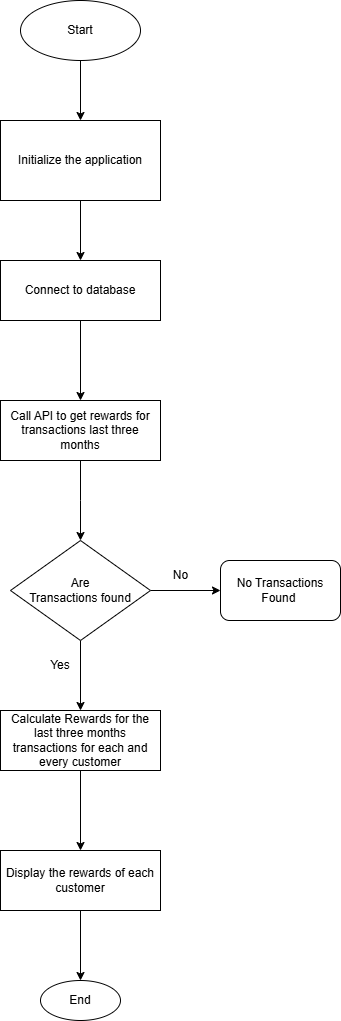

The diagram above was exported from draw.io. Its source (the exported page's mxGraphModel, read from the mxfile embedded in the PNG):
<mxGraphModel dx="1134" dy="589" grid="1" gridSize="10" guides="1" tooltips="1" connect="1" arrows="1" fold="1" page="1" pageScale="1" pageWidth="827" pageHeight="1169" math="0" shadow="0">
  <root>
    <mxCell id="0" />
    <mxCell id="1" parent="0" />
    <mxCell id="90C3bFQN_vS0lOuX13WR-6" value="" style="edgeStyle=orthogonalEdgeStyle;rounded=0;orthogonalLoop=1;jettySize=auto;html=1;" parent="1" source="90C3bFQN_vS0lOuX13WR-1" target="90C3bFQN_vS0lOuX13WR-2" edge="1">
      <mxGeometry relative="1" as="geometry" />
    </mxCell>
    <mxCell id="90C3bFQN_vS0lOuX13WR-1" value="Start" style="ellipse;whiteSpace=wrap;html=1;" parent="1" vertex="1">
      <mxGeometry x="340" y="20" width="120" height="60" as="geometry" />
    </mxCell>
    <mxCell id="90C3bFQN_vS0lOuX13WR-7" value="" style="edgeStyle=orthogonalEdgeStyle;rounded=0;orthogonalLoop=1;jettySize=auto;html=1;" parent="1" source="90C3bFQN_vS0lOuX13WR-2" target="90C3bFQN_vS0lOuX13WR-3" edge="1">
      <mxGeometry relative="1" as="geometry" />
    </mxCell>
    <mxCell id="90C3bFQN_vS0lOuX13WR-2" value="Initialize the application" style="rounded=1;whiteSpace=wrap;html=1;arcSize=0;" parent="1" vertex="1">
      <mxGeometry x="320" y="140" width="160" height="80" as="geometry" />
    </mxCell>
    <mxCell id="90C3bFQN_vS0lOuX13WR-9" value="" style="edgeStyle=orthogonalEdgeStyle;rounded=0;orthogonalLoop=1;jettySize=auto;html=1;" parent="1" source="90C3bFQN_vS0lOuX13WR-3" target="90C3bFQN_vS0lOuX13WR-8" edge="1">
      <mxGeometry relative="1" as="geometry" />
    </mxCell>
    <mxCell id="90C3bFQN_vS0lOuX13WR-3" value="Connect to database" style="rounded=0;whiteSpace=wrap;html=1;" parent="1" vertex="1">
      <mxGeometry x="320" y="280" width="160" height="60" as="geometry" />
    </mxCell>
    <mxCell id="90C3bFQN_vS0lOuX13WR-11" value="" style="edgeStyle=orthogonalEdgeStyle;rounded=0;orthogonalLoop=1;jettySize=auto;html=1;" parent="1" source="90C3bFQN_vS0lOuX13WR-8" edge="1">
      <mxGeometry relative="1" as="geometry">
        <mxPoint x="400" y="560" as="targetPoint" />
      </mxGeometry>
    </mxCell>
    <mxCell id="90C3bFQN_vS0lOuX13WR-8" value="Call API to get rewards for transactions last three months" style="rounded=0;whiteSpace=wrap;html=1;" parent="1" vertex="1">
      <mxGeometry x="320" y="420" width="160" height="60" as="geometry" />
    </mxCell>
    <mxCell id="90C3bFQN_vS0lOuX13WR-14" value="" style="edgeStyle=orthogonalEdgeStyle;rounded=0;orthogonalLoop=1;jettySize=auto;html=1;fontStyle=1" parent="1" source="90C3bFQN_vS0lOuX13WR-12" target="90C3bFQN_vS0lOuX13WR-13" edge="1">
      <mxGeometry relative="1" as="geometry" />
    </mxCell>
    <mxCell id="90C3bFQN_vS0lOuX13WR-18" value="" style="edgeStyle=orthogonalEdgeStyle;rounded=0;orthogonalLoop=1;jettySize=auto;html=1;" parent="1" source="90C3bFQN_vS0lOuX13WR-12" target="90C3bFQN_vS0lOuX13WR-17" edge="1">
      <mxGeometry relative="1" as="geometry" />
    </mxCell>
    <mxCell id="90C3bFQN_vS0lOuX13WR-12" value="Are&lt;div&gt;Transactions found&lt;/div&gt;" style="rhombus;whiteSpace=wrap;html=1;" parent="1" vertex="1">
      <mxGeometry x="330" y="560" width="140" height="100" as="geometry" />
    </mxCell>
    <mxCell id="90C3bFQN_vS0lOuX13WR-13" value="No Transactions Found&amp;nbsp;" style="rounded=1;whiteSpace=wrap;html=1;" parent="1" vertex="1">
      <mxGeometry x="540" y="580" width="120" height="60" as="geometry" />
    </mxCell>
    <mxCell id="90C3bFQN_vS0lOuX13WR-15" value="No" style="text;html=1;align=center;verticalAlign=middle;resizable=0;points=[];autosize=1;strokeColor=none;fillColor=none;" parent="1" vertex="1">
      <mxGeometry x="480" y="580" width="40" height="30" as="geometry" />
    </mxCell>
    <mxCell id="90C3bFQN_vS0lOuX13WR-20" value="" style="edgeStyle=orthogonalEdgeStyle;rounded=0;orthogonalLoop=1;jettySize=auto;html=1;" parent="1" source="90C3bFQN_vS0lOuX13WR-17" target="90C3bFQN_vS0lOuX13WR-19" edge="1">
      <mxGeometry relative="1" as="geometry" />
    </mxCell>
    <mxCell id="90C3bFQN_vS0lOuX13WR-17" value="Calculate Rewards for the last three months transactions for each and every customer" style="whiteSpace=wrap;html=1;" parent="1" vertex="1">
      <mxGeometry x="320" y="730" width="160" height="60" as="geometry" />
    </mxCell>
    <mxCell id="90C3bFQN_vS0lOuX13WR-22" value="" style="edgeStyle=orthogonalEdgeStyle;rounded=0;orthogonalLoop=1;jettySize=auto;html=1;" parent="1" source="90C3bFQN_vS0lOuX13WR-19" target="90C3bFQN_vS0lOuX13WR-21" edge="1">
      <mxGeometry relative="1" as="geometry" />
    </mxCell>
    <mxCell id="90C3bFQN_vS0lOuX13WR-19" value="Display the rewards of each customer" style="whiteSpace=wrap;html=1;" parent="1" vertex="1">
      <mxGeometry x="320" y="870" width="160" height="60" as="geometry" />
    </mxCell>
    <mxCell id="90C3bFQN_vS0lOuX13WR-21" value="End" style="ellipse;whiteSpace=wrap;html=1;" parent="1" vertex="1">
      <mxGeometry x="360" y="1000" width="80" height="40" as="geometry" />
    </mxCell>
    <mxCell id="90C3bFQN_vS0lOuX13WR-23" value="Yes" style="text;html=1;align=center;verticalAlign=middle;whiteSpace=wrap;rounded=0;" parent="1" vertex="1">
      <mxGeometry x="350" y="670" width="60" height="30" as="geometry" />
    </mxCell>
  </root>
</mxGraphModel>